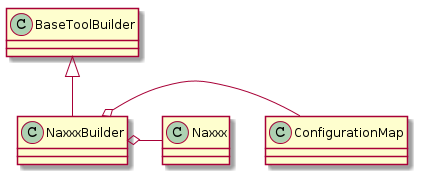

The diagram above was rendered by PlantUML. Its source (embedded in the PNG):
@startuml
BaseToolBuilder <|-- NaxxxBuilder
NaxxxBuilder o- ConfigurationMap
NaxxxBuilder o- Naxxx

@enduml